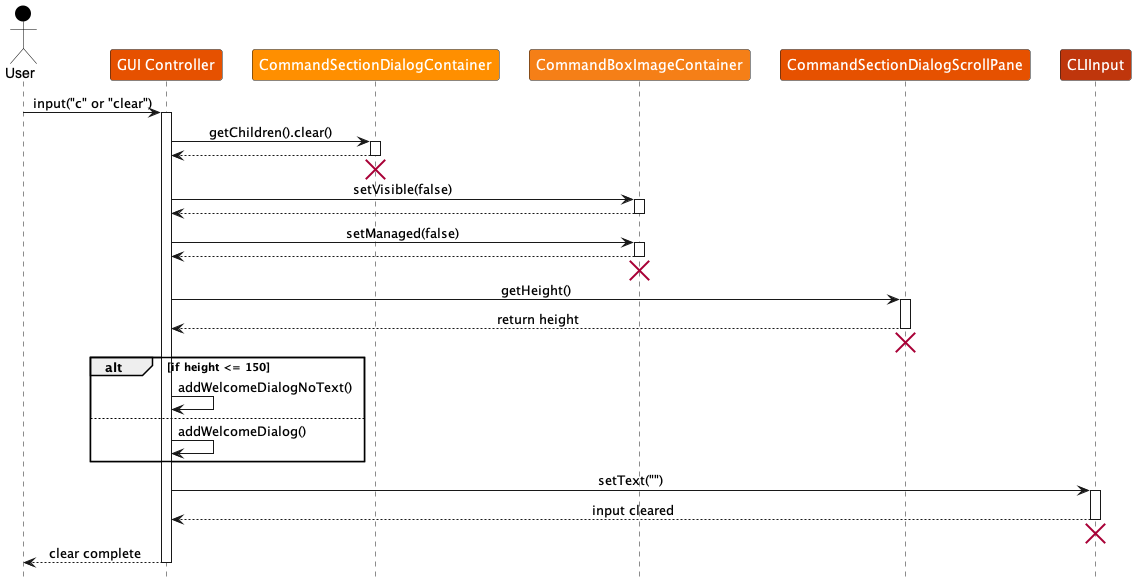

The diagram above was rendered by PlantUML. Its source (embedded in the PNG):
@startuml
!include style.puml
skinparam ArrowFontStyle plain
!define GUI_CONTROLLER_COLOR #E65100
!define DIALOG_CONTAINER_COLOR #FF8F00
!define IMAGE_CONTAINER_COLOR #F57F17
!define SCROLLPANE_COLOR #E65100
!define CLIINPUT_COLOR #BF360C

actor User as user USER_COLOR
participant "GUI Controller" as controller GUI_CONTROLLER_COLOR
participant "CommandSectionDialogContainer" as dialogContainer DIALOG_CONTAINER_COLOR
participant "CommandBoxImageContainer" as imageContainer IMAGE_CONTAINER_COLOR
participant "CommandSectionDialogScrollPane" as scrollPane SCROLLPANE_COLOR
participant "CLIInput" as cliInput CLIINPUT_COLOR

user -> controller : input("c" or "clear")
activate controller

controller -> dialogContainer : getChildren().clear()
activate dialogContainer
dialogContainer --> controller
deactivate dialogContainer
dialogContainer --[hidden]> controller :
destroy dialogContainer

controller -> imageContainer : setVisible(false)
activate imageContainer
imageContainer --> controller
deactivate imageContainer

controller -> imageContainer : setManaged(false)
activate imageContainer
imageContainer --> controller
deactivate imageContainer
imageContainer --[hidden]> controller :
destroy imageContainer

controller -> scrollPane : getHeight()
activate scrollPane
scrollPane --> controller : return height
deactivate scrollPane
scrollPane --[hidden]> controller :
destroy scrollPane

alt if height <= 150
    controller -> controller : addWelcomeDialogNoText()
else
    controller -> controller : addWelcomeDialog()
end

controller -> cliInput : setText("")
activate cliInput
cliInput --> controller : input cleared
deactivate cliInput
cliInput --[hidden]> controller :  
destroy cliInput

controller --> user : clear complete
deactivate controller
@enduml